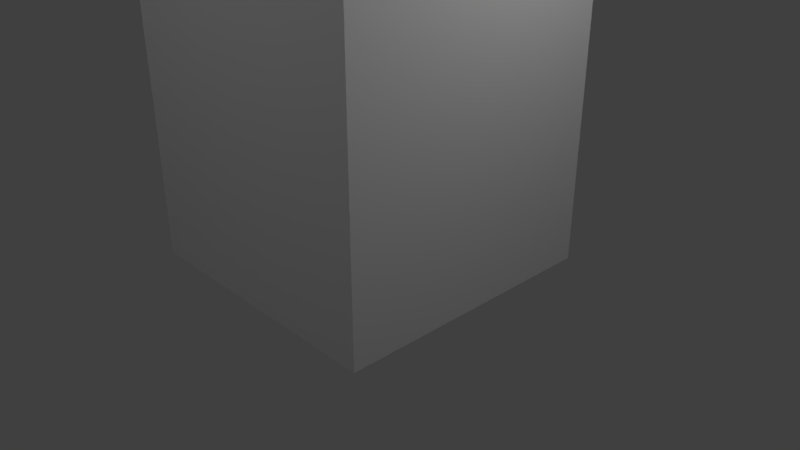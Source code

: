 # Source: Watch_Tower.blend  (saved by Blender 2.79.0; exported with 4.5.12 LTS)
import bpy
from mathutils import Matrix  # noqa: F401  (used for matrix-valued properties, if any)

bpy.ops.wm.read_factory_settings(use_empty=True)
scene = bpy.context.scene
scene.name = 'Scene'

# ---- collections
col_collection_1 = bpy.data.collections.new('Collection 1'); scene.collection.children.link(col_collection_1)

# ---- materials (node trees are filled in below, after node groups)
mat_tower = bpy.data.materials.new('tower')
mat_tower.alpha_threshold = 0.0
mat_tower.use_transparent_shadow = False
mat_tower.roughness = 0.5

# ---- material node trees

# ---- world
world_world = bpy.data.worlds.new('World'); scene.world = world_world
world_world.color = (0.05088, 0.05088, 0.05088)
world_world.use_sun_shadow = False
world_world.sun_shadow_jitter_overblur = 0.0
world_world.cycles.sampling_method = 'MANUAL'

# ---- cameras
cam_camera = bpy.data.cameras.new('Camera')
cam_camera.clip_end = 100.0
cam_camera.lens = 35.0
cam_camera.sensor_width = 32.0
cam_camera.sensor_height = 18.0
cam_camera.ortho_scale = 7.314
cam_camera.dof.focus_distance = 0.0
cam_camera.dof.aperture_fstop = 128.0

# ---- lights
light_spot = bpy.data.lights.new('Spot', 'SPOT')
light_spot.transmission_factor = 0.0
light_spot.energy = 500.0
light_spot.shadow_buffer_clip_start = 0.5
light_spot.shadow_soft_size = 0.1
light_spot.shadow_maximum_resolution = 0.006
light_spot.use_absolute_resolution = True
light_point_003 = bpy.data.lights.new('Point.003', 'POINT')
light_point_003.transmission_factor = 0.0
light_point_003.energy = 100.0
light_point_003.shadow_buffer_clip_start = 0.5
light_point_003.shadow_soft_size = 0.1
light_point_003.shadow_maximum_resolution = 0.006
light_point_003.use_absolute_resolution = True
light_point_002 = bpy.data.lights.new('Point.002', 'POINT')
light_point_002.transmission_factor = 0.0
light_point_002.energy = 100.0
light_point_002.shadow_buffer_clip_start = 0.5
light_point_002.shadow_soft_size = 0.1
light_point_002.shadow_maximum_resolution = 0.006
light_point_002.use_absolute_resolution = True
light_point_001 = bpy.data.lights.new('Point.001', 'POINT')
light_point_001.transmission_factor = 0.0
light_point_001.energy = 100.0
light_point_001.shadow_buffer_clip_start = 0.5
light_point_001.shadow_soft_size = 0.1
light_point_001.shadow_maximum_resolution = 0.006
light_point_001.use_absolute_resolution = True
light_point = bpy.data.lights.new('Point', 'POINT')
light_point.transmission_factor = 0.0
light_point.energy = 100.0
light_point.shadow_buffer_clip_start = 0.5
light_point.shadow_soft_size = 0.1
light_point.shadow_maximum_resolution = 0.006
light_point.use_absolute_resolution = True
light_lamp = bpy.data.lights.new('Lamp', 'POINT')
light_lamp.transmission_factor = 0.0
light_lamp.cutoff_distance = 30.0
light_lamp.energy = 100.0
light_lamp.shadow_buffer_clip_start = 1.001
light_lamp.shadow_soft_size = 0.1
light_lamp.shadow_maximum_resolution = 0.006
light_lamp.use_absolute_resolution = True

# ---- meshes
me_cube_002 = bpy.data.meshes.new('Cube.002')
me_cube_002.from_pydata([(-0.8826, -0.8826, 0.1028), (-0.8826, 0.8826, 0.1028), (0.8826, 0.8826, 0.1028), (0.8826, -0.8826, 0.1028), (-0.8826, 0.8826, 0.04225), (0.8826, 0.8826, 0.04225), (0.8826, -0.8826, 0.04225), (-0.8826, -0.8826, 0.04225), (-0.7826, -0.7826, 0.109), (-0.7826, 0.7826, 0.109), (0.7826, 0.7826, 0.109), (0.7826, -0.7826, 0.109), (-0.7826, 0.7826, 0.03455), (0.7826, 0.7826, 0.03455), (0.7826, -0.7826, 0.03455), (-0.7826, -0.7826, 0.03455), (-1.127, -1.127, 0.8188), (-1.127, 1.127, 0.8188), (1.127, 1.127, 0.8188), (1.127, -1.127, 0.8188), (-1.127, -1.127, 0.9638), (-1.127, 1.127, 0.9638), (1.127, 1.127, 0.9638), (1.127, -1.127, 0.9638), (-1.381, -1.381, 1.344), (-1.381, 1.381, 1.344), (1.381, 1.381, 1.344), (1.381, -1.381, 1.344), (-0.5522, -0.4418, 1.707), (-0.5522, 0.4418, 1.707), (0.5522, 0.4418, 1.707), (0.5522, -0.4418, 1.707), (-0.5522, 0.0, 1.942), (0.5522, 0.0, 1.942)], [], [(6, 3, 0, 7), (5, 2, 3, 6), (4, 1, 2, 5), (7, 0, 1, 4), (15, 7, 4, 12), (12, 4, 5, 13), (13, 5, 6, 14), (14, 6, 7, 15), (3, 11, 8, 0), (2, 10, 11, 3), (1, 9, 10, 2), (0, 8, 9, 1), (19, 18, 22, 23), (17, 16, 20, 21), (16, 19, 23, 20), (18, 17, 21, 22), (24, 27, 31, 28), (26, 25, 29, 30), (27, 26, 30, 31), (25, 24, 28, 29), (29, 32, 33, 30), (28, 31, 33, 32)])
me_cube_002.use_remesh_preserve_volume = False
me_cube_002.use_remesh_preserve_attributes = False
me_cube_002.use_mirror_vertex_groups = False
me_cube_002.update()
me_cube_001 = bpy.data.meshes.new('Cube.001')
me_cube_001.from_pydata([(-0.7826, -0.7826, -1.0), (-0.7826, -0.7826, 0.8188), (-0.7826, 0.7826, -1.0), (-0.7826, 0.7826, 0.8188), (0.7826, -0.7826, -1.0), (0.7826, -0.7826, 0.8188), (0.7826, 0.7826, -1.0), (0.7826, 0.7826, 0.8188), (-0.7826, -0.7826, 0.109), (-0.7826, 0.7826, 0.109), (0.7826, 0.7826, 0.109), (0.7826, -0.7826, 0.109), (-0.7826, 0.7826, 0.03455), (0.7826, 0.7826, 0.03455), (0.7826, -0.7826, 0.03455), (-0.7826, -0.7826, 0.03455), (-1.127, -1.127, 0.8188), (-1.127, 1.127, 0.8188), (1.127, 1.127, 0.8188), (1.127, -1.127, 0.8188), (-1.127, -1.127, 0.9638), (-1.127, 1.127, 0.9638), (1.127, 1.127, 0.9638), (1.127, -1.127, 0.9638), (-0.9861, -0.9861, 0.9638), (-0.9861, 0.9861, 0.9638), (0.9861, 0.9861, 0.9638), (0.9861, -0.9861, 0.9638), (-0.9861, -0.9861, 1.344), (-0.9861, 0.9861, 1.344), (0.9861, 0.9861, 1.344), (0.9861, -0.9861, 1.344), (-1.381, -1.381, 1.344), (-1.381, 1.381, 1.344), (1.381, 1.381, 1.344), (1.381, -1.381, 1.344), (-0.5522, -0.4418, 1.707), (-0.5522, 0.4418, 1.707), (0.5522, 0.4418, 1.707), (0.5522, -0.4418, 1.707), (-0.5522, 0.0, 1.942), (0.5522, 0.0, 1.942)], [], [(8, 1, 3, 9), (9, 3, 7, 10), (10, 7, 5, 11), (11, 5, 1, 8), (2, 6, 4, 0), (3, 1, 16, 17), (4, 14, 15, 0), (6, 13, 14, 4), (2, 12, 13, 6), (0, 15, 12, 2), (1, 5, 19, 16), (7, 3, 17, 18), (5, 7, 18, 19), (20, 23, 27, 24), (26, 25, 29, 30), (22, 21, 25, 26), (23, 22, 26, 27), (21, 20, 24, 25), (31, 30, 34, 35), (27, 26, 30, 31), (25, 24, 28, 29), (24, 27, 31, 28), (29, 28, 32, 33), (28, 31, 35, 32), (30, 29, 33, 34), (39, 38, 41), (37, 36, 40)])
_uv = me_cube_001.uv_layers.new(name='UVMap')
_uv.uv.foreach_set('vector', [0.8237, 0.2448, 0.7258, 0.2448, 0.7258, 0.007578, 0.8237, 0.007578, 0.8152, 0.6784, 0.7174, 0.6784, 0.7174, 0.4412, 0.8152, 0.4412, 0.829, 0.4412, 0.9269, 0.4412, 0.9269, 0.6784, 0.829, 0.6784, 0.8985, 0.9307, 0.8006, 0.9307, 0.8006, 0.6935, 0.8985, 0.6935, 0.3314, 0.6784, 0.3314, 0.4412, 0.5472, 0.4412, 0.5472, 0.6784, 0.4488, 0.05976, 0.4488, 0.297, 0.4013, 0.3492, 0.4013, 0.007578, 0.6304, 0.9307, 0.4878, 0.9307, 0.4878, 0.6935, 0.6304, 0.6935, 0.6442, 0.6935, 0.7868, 0.6935, 0.7868, 0.9307, 0.6442, 0.9307, 0.7036, 0.6784, 0.561, 0.6784, 0.561, 0.4412, 0.7036, 0.4412, 0.474, 0.9307, 0.3314, 0.9307, 0.3314, 0.6935, 0.474, 0.6935, 0.4488, 0.297, 0.6646, 0.297, 0.712, 0.3492, 0.4013, 0.3492, 0.6646, 0.05976, 0.4488, 0.05976, 0.4013, 0.007578, 0.712, 0.007578, 0.6646, 0.297, 0.6646, 0.05976, 0.712, 0.007578, 0.712, 0.3492, 0.006893, 0.4412, 0.3176, 0.4412, 0.2982, 0.4625, 0.02631, 0.4625, 0.9561, 0.007578, 0.9561, 0.3065, 0.9037, 0.3065, 0.9037, 0.007578, 0.3176, 0.7828, 0.006893, 0.7828, 0.02631, 0.7614, 0.2982, 0.7614, 0.3176, 0.4412, 0.3176, 0.7828, 0.2982, 0.7614, 0.2982, 0.4625, 0.006893, 0.7828, 0.006893, 0.4412, 0.02631, 0.4625, 0.02631, 0.7614, 0.3332, 0.06735, 0.06127, 0.06735, 0.006893, 0.007578, 0.3875, 0.007578, 0.8899, 0.007578, 0.8899, 0.3065, 0.8375, 0.3065, 0.8375, 0.007578, 0.9931, 0.3795, 0.9931, 0.6784, 0.9407, 0.6784, 0.9407, 0.3795, 0.9647, 0.6935, 0.9647, 0.9924, 0.9123, 0.9924, 0.9123, 0.6935, 0.06127, 0.3662, 0.3332, 0.3662, 0.3875, 0.426, 0.006893, 0.426, 0.3332, 0.3662, 0.3332, 0.06735, 0.3875, 0.007578, 0.3875, 0.426, 0.06127, 0.06735, 0.06127, 0.3662, 0.006893, 0.426, 0.006893, 0.007578, 0.7583, 0.2599, 0.7583, 0.3938, 0.7258, 0.3269, 0.8045, 0.2599, 0.8045, 0.3938, 0.7721, 0.3269])
me_cube_001.materials.append(mat_tower)
me_cube_001.use_remesh_preserve_volume = False
me_cube_001.use_remesh_preserve_attributes = False
me_cube_001.use_mirror_vertex_groups = False
me_cube_001.update()

# ---- objects
ob_spot = bpy.data.objects.new('Spot', light_spot)
ob_point_003 = bpy.data.objects.new('Point.003', light_point_003)
ob_point_002 = bpy.data.objects.new('Point.002', light_point_002)
ob_point_001 = bpy.data.objects.new('Point.001', light_point_001)
ob_point = bpy.data.objects.new('Point', light_point)
ob_teamcolor = bpy.data.objects.new('teamColor', me_cube_002)
ob_tower = bpy.data.objects.new('tower', me_cube_001)
ob_lamp = bpy.data.objects.new('Lamp', light_lamp)
ob_camera = bpy.data.objects.new('Camera', cam_camera)

# ---- transforms, parenting, visibility, modifiers, constraints
ob_spot.location = (0.0, 0.0, 28.0)
ob_spot.scale = (1.5, 1.5, 1.5)
ob_spot.lineart.crease_threshold = 0.0
ob_point_003.location = (0.0, -7.0, 7.0)
ob_point_003.lineart.crease_threshold = 0.0
ob_point_002.location = (-7.0, 0.0, 7.0)
ob_point_002.lineart.crease_threshold = 0.0
ob_point_001.location = (0.0, 6.0, 7.0)
ob_point_001.lineart.crease_threshold = 0.0
ob_point.location = (6.0, 0.0, 7.0)
ob_point.lineart.crease_threshold = 0.0
ob_teamcolor.location = (0.0, 0.0, 5.5)
ob_teamcolor.scale = (2.3, 2.3, 5.52)
ob_teamcolor.lineart.crease_threshold = 0.0
ob_tower.location = (0.0, 0.0, 5.5)
ob_tower.scale = (2.3, 2.3, 5.52)
ob_tower.lineart.crease_threshold = 0.0
ob_lamp.location = (4.076, 1.005, 5.904)
ob_lamp.rotation_euler = (0.6503, 0.05522, 1.866)
ob_lamp.lock_rotations_4d = False
ob_lamp.empty_display_type = 'ARROWS'
ob_lamp.color = (0.0, 0.0, 0.0, 0.0)
ob_lamp.hide_viewport = True
ob_lamp.lineart.crease_threshold = 0.0
ob_camera.location = (7.481, -6.508, 5.344)
ob_camera.rotation_euler = (1.109, 0.0, 0.8149)
ob_camera.lock_rotations_4d = False
ob_camera.empty_display_type = 'ARROWS'
ob_camera.color = (0.0, 0.0, 0.0, 0.0)
ob_camera.hide_viewport = True
ob_camera.display_type = 'WIRE'
ob_camera.lineart.crease_threshold = 0.0

# ---- collection membership
col_collection_1.objects.link(ob_spot)
col_collection_1.objects.link(ob_point_003)
col_collection_1.objects.link(ob_point_002)
col_collection_1.objects.link(ob_point_001)
col_collection_1.objects.link(ob_point)
col_collection_1.objects.link(ob_teamcolor)
col_collection_1.objects.link(ob_tower)
col_collection_1.objects.link(ob_lamp)
col_collection_1.objects.link(ob_camera)

# ---- scene / render settings (as saved in the file)
scene.camera = ob_camera
scene.frame_start = 1; scene.frame_end = 250; scene.frame_set(1)
scene.render.engine = 'BLENDER_EEVEE_NEXT'
scene.render.resolution_percentage = 50
scene.render.dither_intensity = 0.0
scene.cycles.use_denoising = False
scene.cycles.samples = 128
scene.cycles.sampling_pattern = 'TABULATED_SOBOL'
scene.cycles.use_adaptive_sampling = False
scene.cycles.use_light_tree = False
scene.cycles.blur_glossy = 0.0
scene.cycles.sample_clamp_indirect = 0.0
scene.view_settings.view_transform = 'Standard'
bpy.context.view_layer.update()
